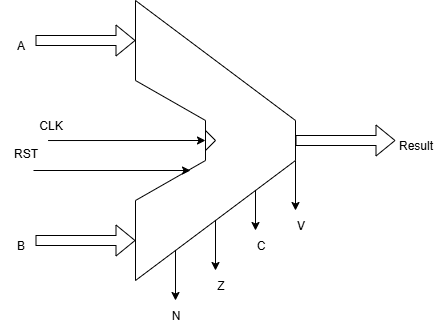

The diagram above was exported from draw.io. Its source (the exported page's mxGraphModel, read from the mxfile embedded in the PNG):
<mxGraphModel dx="883" dy="455" grid="1" gridSize="10" guides="1" tooltips="1" connect="1" arrows="1" fold="1" page="1" pageScale="1" pageWidth="850" pageHeight="1100" math="0" shadow="0">
  <root>
    <mxCell id="0" />
    <mxCell id="1" parent="0" />
    <mxCell id="uvoohvanNcuCAIYT-H-3-2" value="" style="endArrow=none;html=1;rounded=0;" edge="1" parent="1">
      <mxGeometry width="50" height="50" relative="1" as="geometry">
        <mxPoint x="400" y="360" as="sourcePoint" />
        <mxPoint x="400" y="280" as="targetPoint" />
      </mxGeometry>
    </mxCell>
    <mxCell id="uvoohvanNcuCAIYT-H-3-3" value="" style="endArrow=none;html=1;rounded=0;" edge="1" parent="1">
      <mxGeometry width="50" height="50" relative="1" as="geometry">
        <mxPoint x="400" y="560" as="sourcePoint" />
        <mxPoint x="400" y="480" as="targetPoint" />
      </mxGeometry>
    </mxCell>
    <mxCell id="uvoohvanNcuCAIYT-H-3-4" value="" style="endArrow=none;html=1;rounded=0;" edge="1" parent="1">
      <mxGeometry width="50" height="50" relative="1" as="geometry">
        <mxPoint x="560" y="440" as="sourcePoint" />
        <mxPoint x="560" y="400" as="targetPoint" />
      </mxGeometry>
    </mxCell>
    <mxCell id="uvoohvanNcuCAIYT-H-3-5" value="" style="endArrow=none;html=1;rounded=0;" edge="1" parent="1">
      <mxGeometry width="50" height="50" relative="1" as="geometry">
        <mxPoint x="400" y="560" as="sourcePoint" />
        <mxPoint x="560" y="440" as="targetPoint" />
      </mxGeometry>
    </mxCell>
    <mxCell id="uvoohvanNcuCAIYT-H-3-6" value="" style="endArrow=none;html=1;rounded=0;" edge="1" parent="1">
      <mxGeometry width="50" height="50" relative="1" as="geometry">
        <mxPoint x="400" y="280" as="sourcePoint" />
        <mxPoint x="560" y="400" as="targetPoint" />
      </mxGeometry>
    </mxCell>
    <mxCell id="uvoohvanNcuCAIYT-H-3-7" value="" style="endArrow=none;html=1;rounded=0;" edge="1" parent="1">
      <mxGeometry width="50" height="50" relative="1" as="geometry">
        <mxPoint x="400" y="360" as="sourcePoint" />
        <mxPoint x="470" y="400" as="targetPoint" />
      </mxGeometry>
    </mxCell>
    <mxCell id="uvoohvanNcuCAIYT-H-3-8" value="" style="endArrow=none;html=1;rounded=0;" edge="1" parent="1">
      <mxGeometry width="50" height="50" relative="1" as="geometry">
        <mxPoint x="400" y="480" as="sourcePoint" />
        <mxPoint x="470" y="440" as="targetPoint" />
      </mxGeometry>
    </mxCell>
    <mxCell id="uvoohvanNcuCAIYT-H-3-9" value="" style="endArrow=none;html=1;rounded=0;" edge="1" parent="1">
      <mxGeometry width="50" height="50" relative="1" as="geometry">
        <mxPoint x="470" y="440" as="sourcePoint" />
        <mxPoint x="470" y="400" as="targetPoint" />
      </mxGeometry>
    </mxCell>
    <mxCell id="uvoohvanNcuCAIYT-H-3-10" value="" style="shape=flexArrow;endArrow=classic;html=1;rounded=0;" edge="1" parent="1">
      <mxGeometry width="50" height="50" relative="1" as="geometry">
        <mxPoint x="300" y="320" as="sourcePoint" />
        <mxPoint x="400" y="320" as="targetPoint" />
      </mxGeometry>
    </mxCell>
    <mxCell id="uvoohvanNcuCAIYT-H-3-11" value="" style="shape=flexArrow;endArrow=classic;html=1;rounded=0;" edge="1" parent="1">
      <mxGeometry width="50" height="50" relative="1" as="geometry">
        <mxPoint x="300" y="520" as="sourcePoint" />
        <mxPoint x="400" y="520" as="targetPoint" />
      </mxGeometry>
    </mxCell>
    <mxCell id="uvoohvanNcuCAIYT-H-3-12" value="" style="shape=flexArrow;endArrow=classic;html=1;rounded=0;" edge="1" parent="1">
      <mxGeometry width="50" height="50" relative="1" as="geometry">
        <mxPoint x="560" y="420" as="sourcePoint" />
        <mxPoint x="660" y="420" as="targetPoint" />
      </mxGeometry>
    </mxCell>
    <mxCell id="uvoohvanNcuCAIYT-H-3-14" value="" style="endArrow=classic;html=1;rounded=0;" edge="1" parent="1">
      <mxGeometry width="50" height="50" relative="1" as="geometry">
        <mxPoint x="520" y="470" as="sourcePoint" />
        <mxPoint x="520" y="510" as="targetPoint" />
      </mxGeometry>
    </mxCell>
    <mxCell id="uvoohvanNcuCAIYT-H-3-15" value="" style="endArrow=classic;html=1;rounded=0;" edge="1" parent="1">
      <mxGeometry width="50" height="50" relative="1" as="geometry">
        <mxPoint x="480" y="500" as="sourcePoint" />
        <mxPoint x="480" y="550" as="targetPoint" />
      </mxGeometry>
    </mxCell>
    <mxCell id="uvoohvanNcuCAIYT-H-3-16" value="" style="endArrow=classic;html=1;rounded=0;" edge="1" parent="1">
      <mxGeometry width="50" height="50" relative="1" as="geometry">
        <mxPoint x="440" y="530" as="sourcePoint" />
        <mxPoint x="440" y="580" as="targetPoint" />
      </mxGeometry>
    </mxCell>
    <mxCell id="uvoohvanNcuCAIYT-H-3-17" value="" style="endArrow=classic;html=1;rounded=0;" edge="1" parent="1">
      <mxGeometry width="50" height="50" relative="1" as="geometry">
        <mxPoint x="560" y="440" as="sourcePoint" />
        <mxPoint x="560" y="490" as="targetPoint" />
      </mxGeometry>
    </mxCell>
    <mxCell id="uvoohvanNcuCAIYT-H-3-18" value="A" style="text;html=1;align=center;verticalAlign=middle;resizable=0;points=[];autosize=1;strokeColor=none;fillColor=none;" vertex="1" parent="1">
      <mxGeometry x="270" y="310" width="30" height="30" as="geometry" />
    </mxCell>
    <mxCell id="uvoohvanNcuCAIYT-H-3-20" value="B" style="text;html=1;align=center;verticalAlign=middle;resizable=0;points=[];autosize=1;strokeColor=none;fillColor=none;" vertex="1" parent="1">
      <mxGeometry x="270" y="510" width="30" height="30" as="geometry" />
    </mxCell>
    <mxCell id="uvoohvanNcuCAIYT-H-3-21" value="Result" style="text;html=1;align=center;verticalAlign=middle;resizable=0;points=[];autosize=1;strokeColor=none;fillColor=none;" vertex="1" parent="1">
      <mxGeometry x="650" y="410" width="60" height="30" as="geometry" />
    </mxCell>
    <mxCell id="uvoohvanNcuCAIYT-H-3-23" value="" style="endArrow=none;html=1;rounded=0;" edge="1" parent="1">
      <mxGeometry width="50" height="50" relative="1" as="geometry">
        <mxPoint x="470" y="430" as="sourcePoint" />
        <mxPoint x="480" y="420" as="targetPoint" />
      </mxGeometry>
    </mxCell>
    <mxCell id="uvoohvanNcuCAIYT-H-3-24" value="" style="endArrow=none;html=1;rounded=0;" edge="1" parent="1">
      <mxGeometry width="50" height="50" relative="1" as="geometry">
        <mxPoint x="470" y="410" as="sourcePoint" />
        <mxPoint x="480" y="420" as="targetPoint" />
      </mxGeometry>
    </mxCell>
    <mxCell id="uvoohvanNcuCAIYT-H-3-26" value="CLK" style="text;html=1;align=center;verticalAlign=middle;resizable=0;points=[];autosize=1;strokeColor=none;fillColor=none;" vertex="1" parent="1">
      <mxGeometry x="290" y="390" width="50" height="30" as="geometry" />
    </mxCell>
    <mxCell id="uvoohvanNcuCAIYT-H-3-28" value="N" style="text;html=1;align=center;verticalAlign=middle;resizable=0;points=[];autosize=1;strokeColor=none;fillColor=none;" vertex="1" parent="1">
      <mxGeometry x="425" y="580" width="30" height="30" as="geometry" />
    </mxCell>
    <mxCell id="uvoohvanNcuCAIYT-H-3-29" value="Z" style="text;html=1;align=center;verticalAlign=middle;resizable=0;points=[];autosize=1;strokeColor=none;fillColor=none;" vertex="1" parent="1">
      <mxGeometry x="470" y="550" width="30" height="30" as="geometry" />
    </mxCell>
    <mxCell id="uvoohvanNcuCAIYT-H-3-30" value="C" style="text;html=1;align=center;verticalAlign=middle;resizable=0;points=[];autosize=1;strokeColor=none;fillColor=none;" vertex="1" parent="1">
      <mxGeometry x="510" y="510" width="30" height="30" as="geometry" />
    </mxCell>
    <mxCell id="uvoohvanNcuCAIYT-H-3-33" value="" style="endArrow=classic;html=1;rounded=0;exitX=0.452;exitY=1.001;exitDx=0;exitDy=0;exitPerimeter=0;" edge="1" parent="1" source="uvoohvanNcuCAIYT-H-3-26">
      <mxGeometry width="50" height="50" relative="1" as="geometry">
        <mxPoint x="610" y="510" as="sourcePoint" />
        <mxPoint x="470" y="420" as="targetPoint" />
      </mxGeometry>
    </mxCell>
    <mxCell id="uvoohvanNcuCAIYT-H-3-34" value="" style="endArrow=classic;html=1;rounded=0;exitX=0.452;exitY=1.001;exitDx=0;exitDy=0;exitPerimeter=0;" edge="1" parent="1">
      <mxGeometry width="50" height="50" relative="1" as="geometry">
        <mxPoint x="298" y="450" as="sourcePoint" />
        <mxPoint x="455" y="450" as="targetPoint" />
      </mxGeometry>
    </mxCell>
    <mxCell id="uvoohvanNcuCAIYT-H-3-35" value="RST" style="text;html=1;align=center;verticalAlign=middle;resizable=0;points=[];autosize=1;strokeColor=none;fillColor=none;" vertex="1" parent="1">
      <mxGeometry x="265" y="418" width="50" height="30" as="geometry" />
    </mxCell>
    <mxCell id="uvoohvanNcuCAIYT-H-3-37" value="V" style="text;html=1;align=center;verticalAlign=middle;resizable=0;points=[];autosize=1;strokeColor=none;fillColor=none;" vertex="1" parent="1">
      <mxGeometry x="550" y="490" width="30" height="30" as="geometry" />
    </mxCell>
  </root>
</mxGraphModel>